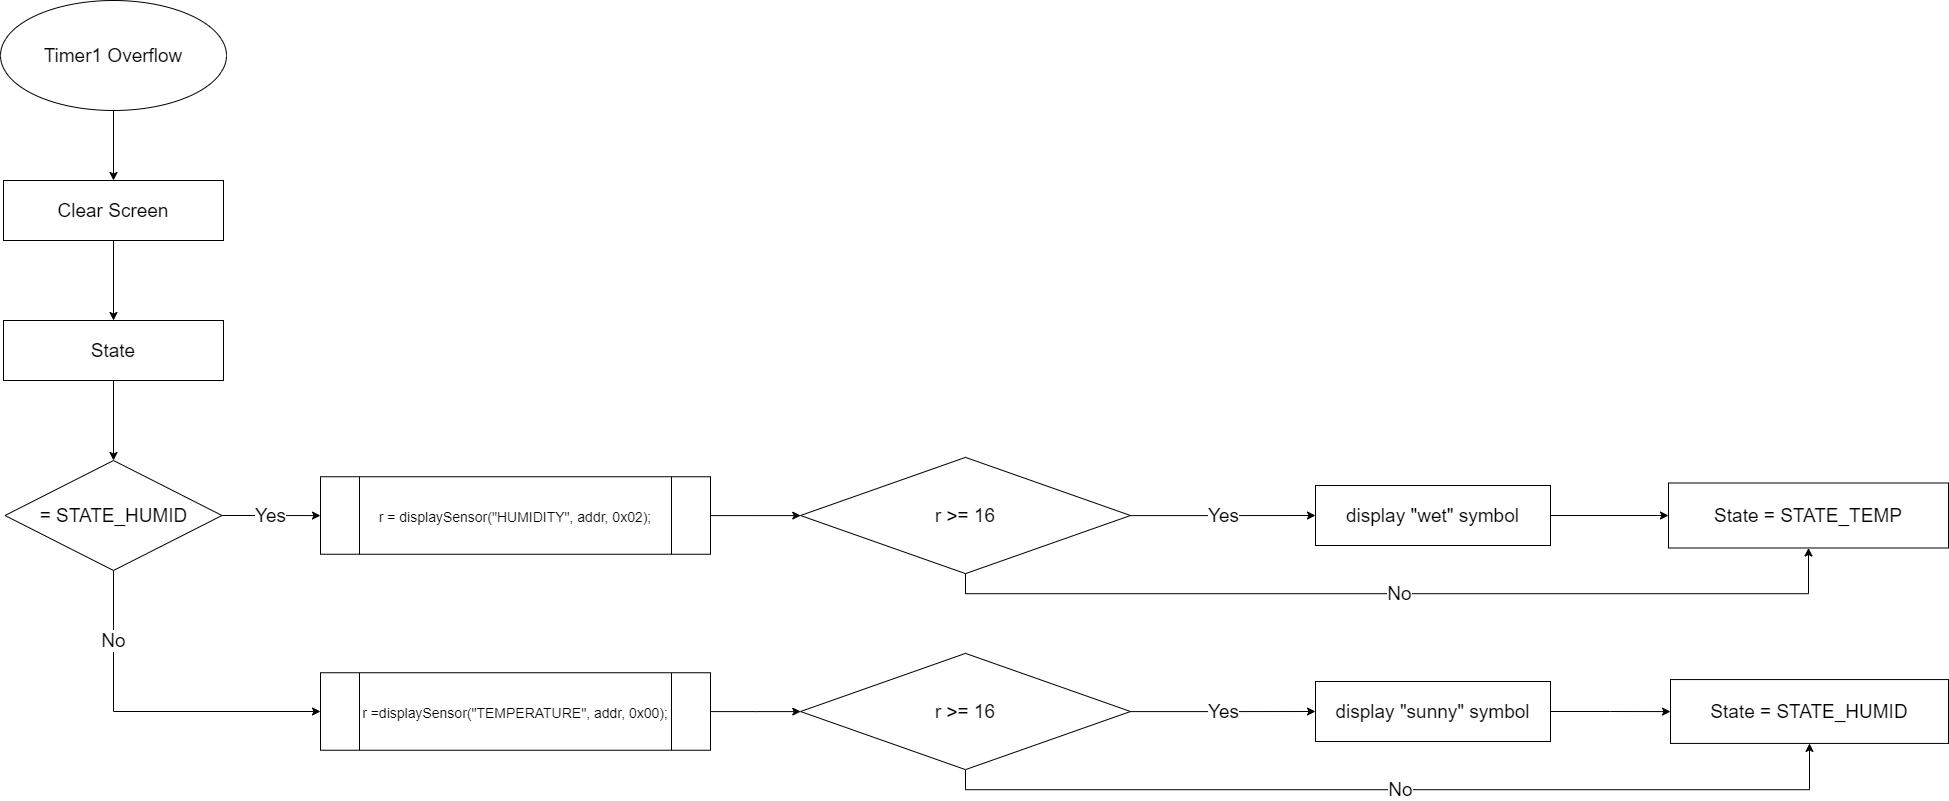

The diagram above was exported from draw.io. Its source (the exported page's mxGraphModel, read from the mxfile embedded in the PNG):
<mxGraphModel dx="1038" dy="641" grid="1" gridSize="10" guides="1" tooltips="1" connect="1" arrows="1" fold="1" page="1" pageScale="1" pageWidth="827" pageHeight="1169" background="#ffffff" math="0" shadow="0">
  <root>
    <mxCell id="WIyWlLk6GJQsqaUBKTNV-0" />
    <mxCell id="WIyWlLk6GJQsqaUBKTNV-1" parent="WIyWlLk6GJQsqaUBKTNV-0" />
    <mxCell id="aaaVs0SkFGTbd4IIEDbJ-42" value="" style="edgeStyle=orthogonalEdgeStyle;rounded=0;orthogonalLoop=1;jettySize=auto;html=1;fontSize=19;" parent="WIyWlLk6GJQsqaUBKTNV-1" source="aaaVs0SkFGTbd4IIEDbJ-0" target="aaaVs0SkFGTbd4IIEDbJ-39" edge="1">
      <mxGeometry relative="1" as="geometry" />
    </mxCell>
    <mxCell id="aaaVs0SkFGTbd4IIEDbJ-0" value="&lt;font style=&quot;font-size: 19px&quot;&gt;Timer1 Overflow&lt;/font&gt;" style="ellipse;whiteSpace=wrap;html=1;" parent="WIyWlLk6GJQsqaUBKTNV-1" vertex="1">
      <mxGeometry x="120" y="50" width="226" height="110" as="geometry" />
    </mxCell>
    <mxCell id="aaaVs0SkFGTbd4IIEDbJ-13" value="" style="edgeStyle=orthogonalEdgeStyle;rounded=0;orthogonalLoop=1;jettySize=auto;html=1;fontSize=19;" parent="WIyWlLk6GJQsqaUBKTNV-1" source="aaaVs0SkFGTbd4IIEDbJ-2" target="aaaVs0SkFGTbd4IIEDbJ-4" edge="1">
      <mxGeometry relative="1" as="geometry" />
    </mxCell>
    <mxCell id="aaaVs0SkFGTbd4IIEDbJ-2" value="State" style="rounded=0;whiteSpace=wrap;html=1;fontSize=19;" parent="WIyWlLk6GJQsqaUBKTNV-1" vertex="1">
      <mxGeometry x="123" y="370" width="220" height="60" as="geometry" />
    </mxCell>
    <mxCell id="aaaVs0SkFGTbd4IIEDbJ-16" value="Yes" style="edgeStyle=orthogonalEdgeStyle;rounded=0;orthogonalLoop=1;jettySize=auto;html=1;fontSize=19;" parent="WIyWlLk6GJQsqaUBKTNV-1" source="aaaVs0SkFGTbd4IIEDbJ-4" target="aaaVs0SkFGTbd4IIEDbJ-8" edge="1">
      <mxGeometry relative="1" as="geometry" />
    </mxCell>
    <mxCell id="aaaVs0SkFGTbd4IIEDbJ-19" value="No" style="edgeStyle=orthogonalEdgeStyle;rounded=0;orthogonalLoop=1;jettySize=auto;html=1;exitX=0.5;exitY=1;exitDx=0;exitDy=0;fontSize=19;entryX=0;entryY=0.5;entryDx=0;entryDy=0;" parent="WIyWlLk6GJQsqaUBKTNV-1" source="aaaVs0SkFGTbd4IIEDbJ-4" target="aaaVs0SkFGTbd4IIEDbJ-9" edge="1">
      <mxGeometry x="-0.5977" relative="1" as="geometry">
        <mxPoint x="420" y="760" as="targetPoint" />
        <mxPoint as="offset" />
      </mxGeometry>
    </mxCell>
    <mxCell id="aaaVs0SkFGTbd4IIEDbJ-4" value="= STATE_HUMID" style="rhombus;whiteSpace=wrap;html=1;fontSize=19;" parent="WIyWlLk6GJQsqaUBKTNV-1" vertex="1">
      <mxGeometry x="124.5" y="510" width="217" height="110" as="geometry" />
    </mxCell>
    <mxCell id="aaaVs0SkFGTbd4IIEDbJ-32" value="" style="edgeStyle=orthogonalEdgeStyle;rounded=0;orthogonalLoop=1;jettySize=auto;html=1;fontSize=19;" parent="WIyWlLk6GJQsqaUBKTNV-1" source="aaaVs0SkFGTbd4IIEDbJ-8" target="aaaVs0SkFGTbd4IIEDbJ-26" edge="1">
      <mxGeometry relative="1" as="geometry" />
    </mxCell>
    <mxCell id="aaaVs0SkFGTbd4IIEDbJ-8" value="&lt;font style=&quot;font-size: 14px&quot;&gt;r = displaySensor(&quot;HUMIDITY&quot;, addr, 0x02);&lt;/font&gt;" style="shape=process;whiteSpace=wrap;html=1;backgroundOutline=1;fontSize=19;" parent="WIyWlLk6GJQsqaUBKTNV-1" vertex="1">
      <mxGeometry x="440" y="526.25" width="390" height="77.5" as="geometry" />
    </mxCell>
    <mxCell id="aaaVs0SkFGTbd4IIEDbJ-33" value="" style="edgeStyle=orthogonalEdgeStyle;rounded=0;orthogonalLoop=1;jettySize=auto;html=1;fontSize=19;" parent="WIyWlLk6GJQsqaUBKTNV-1" source="aaaVs0SkFGTbd4IIEDbJ-9" target="aaaVs0SkFGTbd4IIEDbJ-27" edge="1">
      <mxGeometry relative="1" as="geometry" />
    </mxCell>
    <mxCell id="aaaVs0SkFGTbd4IIEDbJ-9" value="&lt;font style=&quot;font-size: 14px&quot;&gt;r =displaySensor(&quot;TEMPERATURE&quot;, addr, 0x00);&lt;/font&gt;" style="shape=process;whiteSpace=wrap;html=1;backgroundOutline=1;fontSize=19;" parent="WIyWlLk6GJQsqaUBKTNV-1" vertex="1">
      <mxGeometry x="440" y="722.25" width="390" height="77.5" as="geometry" />
    </mxCell>
    <mxCell id="aaaVs0SkFGTbd4IIEDbJ-22" value="State = STATE_TEMP" style="rounded=0;whiteSpace=wrap;html=1;fontSize=19;" parent="WIyWlLk6GJQsqaUBKTNV-1" vertex="1">
      <mxGeometry x="1788" y="532.5" width="280" height="64.99" as="geometry" />
    </mxCell>
    <mxCell id="aaaVs0SkFGTbd4IIEDbJ-24" value="State = STATE_HUMID" style="rounded=0;whiteSpace=wrap;html=1;fontSize=19;" parent="WIyWlLk6GJQsqaUBKTNV-1" vertex="1">
      <mxGeometry x="1790" y="729.06" width="278" height="63.87" as="geometry" />
    </mxCell>
    <mxCell id="aaaVs0SkFGTbd4IIEDbJ-29" value="Yes" style="edgeStyle=orthogonalEdgeStyle;rounded=0;orthogonalLoop=1;jettySize=auto;html=1;fontSize=19;" parent="WIyWlLk6GJQsqaUBKTNV-1" source="aaaVs0SkFGTbd4IIEDbJ-26" target="aaaVs0SkFGTbd4IIEDbJ-28" edge="1">
      <mxGeometry relative="1" as="geometry" />
    </mxCell>
    <mxCell id="aaaVs0SkFGTbd4IIEDbJ-37" value="No" style="edgeStyle=orthogonalEdgeStyle;rounded=0;orthogonalLoop=1;jettySize=auto;html=1;exitX=0.5;exitY=1;exitDx=0;exitDy=0;entryX=0.5;entryY=1;entryDx=0;entryDy=0;fontSize=19;" parent="WIyWlLk6GJQsqaUBKTNV-1" source="aaaVs0SkFGTbd4IIEDbJ-26" target="aaaVs0SkFGTbd4IIEDbJ-22" edge="1">
      <mxGeometry relative="1" as="geometry" />
    </mxCell>
    <mxCell id="aaaVs0SkFGTbd4IIEDbJ-26" value="r &amp;gt;= 16" style="rhombus;whiteSpace=wrap;html=1;fontSize=19;" parent="WIyWlLk6GJQsqaUBKTNV-1" vertex="1">
      <mxGeometry x="920" y="506.88" width="330" height="116.25" as="geometry" />
    </mxCell>
    <mxCell id="aaaVs0SkFGTbd4IIEDbJ-31" value="Yes" style="edgeStyle=orthogonalEdgeStyle;rounded=0;orthogonalLoop=1;jettySize=auto;html=1;fontSize=19;" parent="WIyWlLk6GJQsqaUBKTNV-1" source="aaaVs0SkFGTbd4IIEDbJ-27" target="aaaVs0SkFGTbd4IIEDbJ-30" edge="1">
      <mxGeometry relative="1" as="geometry" />
    </mxCell>
    <mxCell id="aaaVs0SkFGTbd4IIEDbJ-38" value="No" style="edgeStyle=orthogonalEdgeStyle;rounded=0;orthogonalLoop=1;jettySize=auto;html=1;exitX=0.5;exitY=1;exitDx=0;exitDy=0;entryX=0.5;entryY=1;entryDx=0;entryDy=0;fontSize=19;" parent="WIyWlLk6GJQsqaUBKTNV-1" source="aaaVs0SkFGTbd4IIEDbJ-27" target="aaaVs0SkFGTbd4IIEDbJ-24" edge="1">
      <mxGeometry relative="1" as="geometry" />
    </mxCell>
    <mxCell id="aaaVs0SkFGTbd4IIEDbJ-27" value="r &amp;gt;= 16" style="rhombus;whiteSpace=wrap;html=1;fontSize=19;" parent="WIyWlLk6GJQsqaUBKTNV-1" vertex="1">
      <mxGeometry x="920" y="702.88" width="330" height="116.25" as="geometry" />
    </mxCell>
    <mxCell id="aaaVs0SkFGTbd4IIEDbJ-34" value="" style="edgeStyle=orthogonalEdgeStyle;rounded=0;orthogonalLoop=1;jettySize=auto;html=1;fontSize=19;" parent="WIyWlLk6GJQsqaUBKTNV-1" source="aaaVs0SkFGTbd4IIEDbJ-28" target="aaaVs0SkFGTbd4IIEDbJ-22" edge="1">
      <mxGeometry relative="1" as="geometry" />
    </mxCell>
    <mxCell id="aaaVs0SkFGTbd4IIEDbJ-28" value="display &quot;wet&quot; symbol" style="whiteSpace=wrap;html=1;fontSize=19;" parent="WIyWlLk6GJQsqaUBKTNV-1" vertex="1">
      <mxGeometry x="1435" y="535.01" width="235" height="60" as="geometry" />
    </mxCell>
    <mxCell id="aaaVs0SkFGTbd4IIEDbJ-36" value="" style="edgeStyle=orthogonalEdgeStyle;rounded=0;orthogonalLoop=1;jettySize=auto;html=1;fontSize=19;" parent="WIyWlLk6GJQsqaUBKTNV-1" source="aaaVs0SkFGTbd4IIEDbJ-30" target="aaaVs0SkFGTbd4IIEDbJ-24" edge="1">
      <mxGeometry relative="1" as="geometry" />
    </mxCell>
    <mxCell id="aaaVs0SkFGTbd4IIEDbJ-30" value="display &quot;sunny&quot; symbol" style="whiteSpace=wrap;html=1;fontSize=19;" parent="WIyWlLk6GJQsqaUBKTNV-1" vertex="1">
      <mxGeometry x="1435" y="731.01" width="235" height="60" as="geometry" />
    </mxCell>
    <mxCell id="aaaVs0SkFGTbd4IIEDbJ-41" value="" style="edgeStyle=orthogonalEdgeStyle;rounded=0;orthogonalLoop=1;jettySize=auto;html=1;fontSize=19;" parent="WIyWlLk6GJQsqaUBKTNV-1" source="aaaVs0SkFGTbd4IIEDbJ-39" target="aaaVs0SkFGTbd4IIEDbJ-2" edge="1">
      <mxGeometry relative="1" as="geometry" />
    </mxCell>
    <mxCell id="aaaVs0SkFGTbd4IIEDbJ-39" value="Clear Screen" style="rounded=0;whiteSpace=wrap;html=1;fontSize=19;" parent="WIyWlLk6GJQsqaUBKTNV-1" vertex="1">
      <mxGeometry x="123" y="230" width="220" height="60" as="geometry" />
    </mxCell>
  </root>
</mxGraphModel>